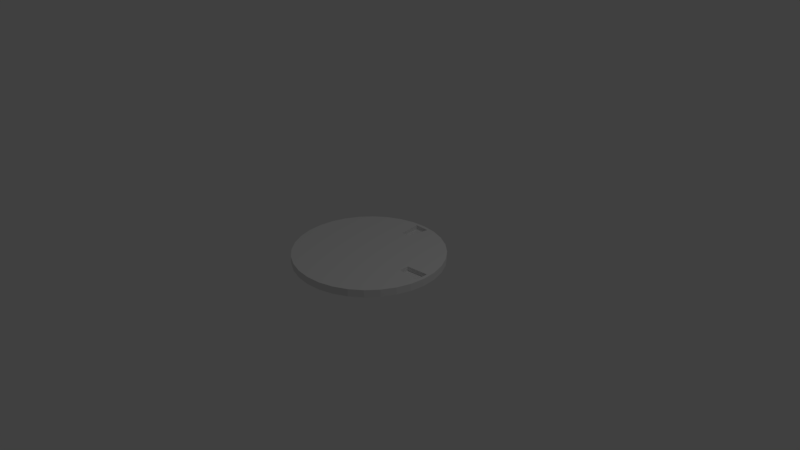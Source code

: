 # Source: teleporter2slotsClose.blend  (saved by Blender 2.78.0; exported with 4.5.12 LTS)
import bpy
from mathutils import Matrix  # noqa: F401  (used for matrix-valued properties, if any)

bpy.ops.wm.read_factory_settings(use_empty=True)
scene = bpy.context.scene
scene.name = 'Scene'

# ---- collections
col_collection_1 = bpy.data.collections.new('Collection 1'); scene.collection.children.link(col_collection_1)

# ---- world
world_world = bpy.data.worlds.new('World'); scene.world = world_world
world_world.color = (0.05088, 0.05088, 0.05088)
world_world.use_sun_shadow = False
world_world.sun_shadow_jitter_overblur = 0.0
world_world.cycles.sampling_method = 'MANUAL'

# ---- cameras
cam_camera = bpy.data.cameras.new('Camera')
cam_camera.clip_end = 100.0
cam_camera.lens = 35.0
cam_camera.sensor_width = 32.0
cam_camera.sensor_height = 18.0
cam_camera.ortho_scale = 7.314
cam_camera.dof.focus_distance = 0.0
cam_camera.dof.aperture_fstop = 128.0

# ---- lights
light_lamp = bpy.data.lights.new('Lamp', 'POINT')
light_lamp.transmission_factor = 0.0
light_lamp.cutoff_distance = 30.0
light_lamp.energy = 100.0
light_lamp.shadow_buffer_clip_start = 1.001
light_lamp.shadow_soft_size = 0.1
light_lamp.shadow_maximum_resolution = 0.006
light_lamp.use_absolute_resolution = True

# ---- meshes
me_cylinder = bpy.data.meshes.new('Cylinder')
me_cylinder.from_pydata([(0.65, 0.06645, -0.2025), (0.95, 0.1, -0.2025), (0.65, -0.06033, -0.2025), (0.95, -0.1, -0.2025), (-0.06645, 0.65, -0.2025), (-0.1, 0.95, -0.2025), (0.06033, 0.65, -0.2025), (0.1, 0.95, -0.2025), (0.0, 1.0, -1.0), (0.0, 1.0, 1.0), (0.1951, 0.9808, -1.0), (0.1951, 0.9808, 1.0), (0.3827, 0.9239, -1.0), (0.3827, 0.9239, 1.0), (0.5556, 0.8315, -1.0), (0.5556, 0.8315, 1.0), (0.7071, 0.7071, -1.0), (0.7071, 0.7071, 1.0), (0.8315, 0.5556, -1.0), (0.8315, 0.5556, 1.0), (0.9239, 0.3827, -1.0), (0.9239, 0.3827, 1.0), (0.9808, 0.1951, -1.0), (0.9808, 0.1951, 1.0), (1.0, 7.55e-08, -1.0), (1.0, 7.55e-08, 1.0), (0.9808, -0.1951, -1.0), (0.9808, -0.1951, 1.0), (0.9239, -0.3827, -1.0), (0.9239, -0.3827, 1.0), (0.8315, -0.5556, -1.0), (0.8315, -0.5556, 1.0), (0.7071, -0.7071, -1.0), (0.7071, -0.7071, 1.0), (0.5556, -0.8315, -1.0), (0.5556, -0.8315, 1.0), (0.3827, -0.9239, -1.0), (0.3827, -0.9239, 1.0), (0.1951, -0.9808, -1.0), (0.1951, -0.9808, 1.0), (-3.258e-07, -1.0, -1.0), (-3.258e-07, -1.0, 1.0), (-0.1951, -0.9808, -1.0), (-0.1951, -0.9808, 1.0), (-0.3827, -0.9239, -1.0), (-0.3827, -0.9239, 1.0), (-0.5556, -0.8315, -1.0), (-0.5556, -0.8315, 1.0), (-0.7071, -0.7071, -1.0), (-0.7071, -0.7071, 1.0), (-0.8315, -0.5556, -1.0), (-0.8315, -0.5556, 1.0), (-0.9239, -0.3827, -1.0), (-0.9239, -0.3827, 1.0), (-0.9808, -0.1951, -1.0), (-0.9808, -0.1951, 1.0), (-1.0, 9.656e-07, -1.0), (-1.0, 9.656e-07, 1.0), (-0.9808, 0.1951, -1.0), (-0.9808, 0.1951, 1.0), (-0.9239, 0.3827, -1.0), (-0.9239, 0.3827, 1.0), (-0.8315, 0.5556, -1.0), (-0.8315, 0.5556, 1.0), (-0.7071, 0.7071, -1.0), (-0.7071, 0.7071, 1.0), (-0.5556, 0.8315, -1.0), (-0.5556, 0.8315, 1.0), (-0.3827, 0.9239, -1.0), (-0.3827, 0.9239, 1.0), (-0.1951, 0.9808, -1.0), (-0.1951, 0.9808, 1.0), (-0.06645, 0.65, 1.0), (0.06033, 0.65, 1.0), (-0.1, 0.95, 1.0), (0.1, 0.95, 1.0), (0.65, 0.06645, 1.0), (0.65, -0.06033, 1.0), (0.95, 0.1, 1.0), (0.95, -0.1, 1.0)], [], [(0, 1, 78, 76), (1, 3, 79, 78), (3, 2, 77, 79), (2, 0, 76, 77), (1, 0, 2, 3), (4, 5, 74, 72), (5, 7, 75, 74), (7, 6, 73, 75), (6, 4, 72, 73), (5, 4, 6, 7), (8, 9, 11, 10), (10, 11, 13, 12), (12, 13, 15, 14), (14, 15, 17, 16), (16, 17, 19, 18), (18, 19, 21, 20), (20, 21, 23, 22), (22, 23, 25, 24), (24, 25, 27, 26), (26, 27, 29, 28), (28, 29, 31, 30), (30, 31, 33, 32), (32, 33, 35, 34), (34, 35, 37, 36), (36, 37, 39, 38), (38, 39, 41, 40), (40, 41, 43, 42), (42, 43, 45, 44), (44, 45, 47, 46), (46, 47, 49, 48), (48, 49, 51, 50), (50, 51, 53, 52), (52, 53, 55, 54), (54, 55, 57, 56), (56, 57, 59, 58), (58, 59, 61, 60), (60, 61, 63, 62), (62, 63, 65, 64), (64, 65, 67, 66), (66, 67, 69, 68), (11, 75, 73, 72, 74, 71, 69, 67, 65, 63, 61, 59, 76, 78, 23, 21, 19, 17, 15, 13), (68, 69, 71, 70), (70, 71, 9, 8), (8, 10, 12, 14, 16, 18, 20, 22, 24, 26, 28, 30, 32, 34, 36, 38, 40, 42, 44, 46, 48, 50, 52, 54, 56, 58, 60, 62, 64, 66, 68, 70), (71, 74, 75, 11, 9), (23, 78, 79, 77, 76, 59, 57, 55, 53, 51, 49, 47, 45, 43, 41, 39, 37, 35, 33, 31, 29, 27, 25)])
_uv = me_cylinder.uv_layers.new(name='UVMap')
_uv.uv.foreach_set('vector', [0.838, 0.3947, 0.994, 0.3947, 0.994, 1.02, 0.838, 1.02, 0.552, 0.3947, 0.448, 0.3947, 0.448, 1.02, 0.552, 1.02, 0.994, 0.3947, 0.838, 0.3947, 0.838, 1.02, 0.994, 1.02, 0.4686, 0.3947, 0.5346, 0.3947, 0.5346, 1.02, 0.4686, 1.02, 0.994, 0.552, 0.838, 0.5346, 0.838, 0.4686, 0.994, 0.448, 0.838, 0.3947, 0.994, 0.3947, 0.994, 1.02, 0.838, 1.02, 0.448, 0.3947, 0.552, 0.3947, 0.552, 1.02, 0.448, 1.02, 0.994, 0.3947, 0.838, 0.3947, 0.838, 1.02, 0.994, 1.02, 0.5314, 0.3947, 0.4654, 0.3947, 0.4654, 1.02, 0.5314, 1.02, 0.448, 0.994, 0.4654, 0.838, 0.5314, 0.838, 0.552, 0.994, 0.5, 0.98, 0.5, 2.02, 0.6014, 2.02, 0.6014, 0.98, 0.6014, 0.98, 0.6014, 2.02, 0.699, 2.02, 0.699, 0.98, 0.699, 0.98, 0.699, 2.02, 0.7889, 2.02, 0.7889, 0.98, 0.7889, 0.98, 0.7889, 2.02, 0.8677, 2.02, 0.8677, 0.98, 0.8677, 0.98, 0.8677, 2.02, 0.7889, 2.02, 0.7889, 0.98, 0.7889, 0.98, 0.7889, 2.02, 0.699, 2.02, 0.699, 0.98, 0.699, 0.98, 0.699, 2.02, 0.6014, 2.02, 0.6014, 0.98, 0.6014, 0.98, 0.6014, 2.02, 0.5, 2.02, 0.5, 0.98, 0.5, 0.98, 0.5, 2.02, 0.3986, 2.02, 0.3986, 0.98, 0.3986, 0.98, 0.3986, 2.02, 0.301, 2.02, 0.301, 0.98, 0.301, 0.98, 0.301, 2.02, 0.2111, 2.02, 0.2111, 0.98, 0.2111, 0.98, 0.2111, 2.02, 0.1323, 2.02, 0.1323, 0.98, 0.8677, 0.98, 0.8677, 2.02, 0.7889, 2.02, 0.7889, 0.98, 0.7889, 0.98, 0.7889, 2.02, 0.699, 2.02, 0.699, 0.98, 0.699, 0.98, 0.699, 2.02, 0.6014, 2.02, 0.6014, 0.98, 0.6014, 0.98, 0.6014, 2.02, 0.5, 2.02, 0.5, 0.98, 0.5, 0.98, 0.5, 2.02, 0.3986, 2.02, 0.3986, 0.98, 0.3986, 0.98, 0.3986, 2.02, 0.301, 2.02, 0.301, 0.98, 0.301, 0.98, 0.301, 2.02, 0.2111, 2.02, 0.2111, 0.98, 0.2111, 0.98, 0.2111, 2.02, 0.1323, 2.02, 0.1323, 0.98, 0.1323, 0.98, 0.1323, 2.02, 0.2111, 2.02, 0.2111, 0.98, 0.2111, 0.98, 0.2111, 2.02, 0.301, 2.02, 0.301, 0.98, 0.301, 0.98, 0.301, 2.02, 0.3986, 2.02, 0.3986, 0.98, 0.3986, 0.98, 0.3986, 2.02, 0.5, 2.02, 0.5, 0.98, 0.5, 0.98, 0.5, 2.02, 0.6014, 2.02, 0.6014, 0.98, 0.6014, 0.98, 0.6014, 2.02, 0.699, 2.02, 0.699, 0.98, 0.699, 0.98, 0.699, 2.02, 0.7889, 2.02, 0.7889, 0.98, 0.7889, 0.98, 0.7889, 2.02, 0.8677, 2.02, 0.8677, 0.98, 0.1323, 0.98, 0.1323, 2.02, 0.2111, 2.02, 0.2111, 0.98, 0.2111, 0.98, 0.2111, 2.02, 0.301, 2.02, 0.301, 0.98, 0.6014, 0.01001, 0.552, -0.006, 0.5314, -0.162, 0.4654, -0.162, 0.448, -0.006, 0.3986, 0.01001, 0.301, -0.01958, 0.2111, -0.06764, 0.1323, -0.1323, 0.06764, -0.2111, 0.01958, -0.301, -0.01001, -0.3986, 0.838, -0.4654, 0.994, -0.448, 1.01, -0.3986, 0.9804, -0.301, 0.9324, -0.2111, 0.8677, -0.1323, 0.7889, -0.06764, 0.699, -0.01958, 0.301, 0.98, 0.301, 2.02, 0.3986, 2.02, 0.3986, 0.98, 0.3986, 0.98, 0.3986, 2.02, 0.5, 2.02, 0.5, 0.98, 0.5, 0.02, 0.6014, 0.01001, 0.699, -0.01958, 0.7889, -0.06764, 0.8677, -0.1323, 0.9324, -0.2111, 0.9804, -0.301, 1.01, -0.3986, 1.02, -0.5, 1.01, -0.6014, 0.9804, -0.699, 0.9324, -0.7889, 0.8677, -0.8677, 0.7889, -0.9324, 0.699, -0.9804, 0.6014, -1.01, 0.5, -1.02, 0.3986, -1.01, 0.301, -0.9804, 0.2111, -0.9324, 0.1323, -0.8677, 0.06764, -0.7889, 0.01958, -0.699, -0.01001, -0.6014, -0.02, -0.5, -0.01001, -0.3986, 0.01958, -0.301, 0.06764, -0.2111, 0.1323, -0.1323, 0.2111, -0.06764, 0.301, -0.01958, 0.3986, 0.01001, 0.3986, 0.01001, 0.448, -0.006, 0.552, -0.006, 0.6014, 0.01001, 0.5, 0.02, 0.01001, 0.6014, -0.006, 0.552, -0.006, 0.448, -0.162, 0.4686, -0.162, 0.5346, -1.01, 0.6014, -1.02, 0.5, -1.01, 0.3986, -0.9804, 0.301, -0.9324, 0.2111, -0.8677, 0.1323, -0.7889, 0.06764, -0.699, 0.01958, -0.6014, -0.01001, -0.5, -0.02, -0.3986, -0.01001, -0.301, 0.01958, -0.2111, 0.06764, -0.1323, 0.1323, -0.06764, 0.2111, -0.01958, 0.301, 0.01001, 0.3986, 0.02, 0.5])
me_cylinder.use_remesh_preserve_volume = False
me_cylinder.use_remesh_preserve_attributes = False
me_cylinder.use_mirror_vertex_groups = False
me_cylinder.update()

# ---- objects
ob_cylinder = bpy.data.objects.new('Cylinder', me_cylinder)
ob_lamp = bpy.data.objects.new('Lamp', light_lamp)
ob_camera = bpy.data.objects.new('Camera', cam_camera)

# ---- transforms, parenting, visibility, modifiers, constraints
ob_cylinder.location = (0.0, 0.0, 0.0)
ob_cylinder.scale = (1.0, 1.0, 0.05)
ob_cylinder.lineart.crease_threshold = 0.0
ob_lamp.location = (4.076, 1.005, 5.904)
ob_lamp.rotation_euler = (0.6503, 0.05522, 1.866)
ob_lamp.lock_rotations_4d = False
ob_lamp.empty_display_type = 'ARROWS'
ob_lamp.color = (0.0, 0.0, 0.0, 0.0)
ob_lamp.lineart.crease_threshold = 0.0
ob_camera.location = (7.481, -6.508, 5.344)
ob_camera.rotation_euler = (1.109, 0.0, 0.8149)
ob_camera.lock_rotations_4d = False
ob_camera.empty_display_type = 'ARROWS'
ob_camera.color = (0.0, 0.0, 0.0, 0.0)
ob_camera.display_type = 'WIRE'
ob_camera.lineart.crease_threshold = 0.0

# ---- collection membership
col_collection_1.objects.link(ob_cylinder)
col_collection_1.objects.link(ob_lamp)
col_collection_1.objects.link(ob_camera)

# ---- scene / render settings (as saved in the file)
scene.camera = ob_camera
scene.frame_start = 1; scene.frame_end = 250; scene.frame_set(1)
scene.render.engine = 'BLENDER_EEVEE_NEXT'
scene.render.resolution_percentage = 50
scene.render.dither_intensity = 0.0
scene.cycles.use_denoising = False
scene.cycles.samples = 128
scene.cycles.sampling_pattern = 'TABULATED_SOBOL'
scene.cycles.light_sampling_threshold = 0.0
scene.cycles.use_adaptive_sampling = False
scene.cycles.use_light_tree = False
scene.cycles.blur_glossy = 0.0
scene.cycles.sample_clamp_indirect = 0.0
scene.view_settings.view_transform = 'Standard'
bpy.context.view_layer.update()
